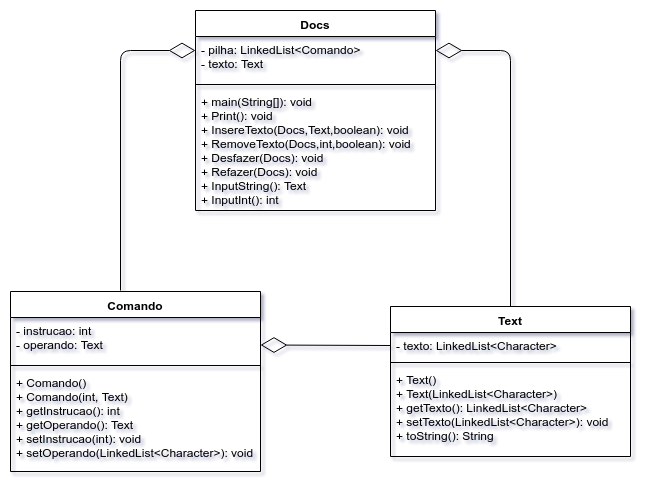

The diagram above was exported from draw.io. Its source (the exported page's mxGraphModel, read from the mxfile embedded in the PNG):
<mxGraphModel dx="1583" dy="763" grid="1" gridSize="10" guides="1" tooltips="1" connect="1" arrows="1" fold="1" page="1" pageScale="1" pageWidth="850" pageHeight="1100" background="#ffffff" math="0" shadow="0">
  <root>
    <mxCell id="0" />
    <mxCell id="1" parent="0" />
    <mxCell id="VSrF5GOYaHNz7Ry2Qq3U-1" value="Docs" style="swimlane;fontStyle=1;align=center;verticalAlign=top;childLayout=stackLayout;horizontal=1;startSize=26;horizontalStack=0;resizeParent=1;resizeParentMax=0;resizeLast=0;collapsible=1;marginBottom=0;shadow=0;" parent="1" vertex="1">
      <mxGeometry x="305" y="100" width="240" height="200" as="geometry">
        <mxRectangle x="100" y="100" width="60" height="26" as="alternateBounds" />
      </mxGeometry>
    </mxCell>
    <mxCell id="VSrF5GOYaHNz7Ry2Qq3U-2" value="- pilha: LinkedList&lt;Comando&gt;&#10;- texto: Text" style="text;strokeColor=none;fillColor=none;align=left;verticalAlign=top;spacingLeft=4;spacingRight=4;overflow=hidden;rotatable=0;points=[[0,0.5],[1,0.5]];portConstraint=eastwest;shadow=0;" parent="VSrF5GOYaHNz7Ry2Qq3U-1" vertex="1">
      <mxGeometry y="26" width="240" height="44" as="geometry" />
    </mxCell>
    <mxCell id="VSrF5GOYaHNz7Ry2Qq3U-3" value="" style="line;strokeWidth=1;fillColor=none;align=left;verticalAlign=middle;spacingTop=-1;spacingLeft=3;spacingRight=3;rotatable=0;labelPosition=right;points=[];portConstraint=eastwest;shadow=0;" parent="VSrF5GOYaHNz7Ry2Qq3U-1" vertex="1">
      <mxGeometry y="70" width="240" height="8" as="geometry" />
    </mxCell>
    <mxCell id="VSrF5GOYaHNz7Ry2Qq3U-4" value="+ main(String[]): void&#10;+ Print(): void&#10;+ InsereTexto(Docs,Text,boolean): void&#10;+ RemoveTexto(Docs,int,boolean): void&#10;+ Desfazer(Docs): void&#10;+ Refazer(Docs): void&#10;+ InputString(): Text&#10;+ InputInt(): int&#10;" style="text;strokeColor=none;fillColor=none;align=left;verticalAlign=top;spacingLeft=4;spacingRight=4;overflow=hidden;rotatable=0;points=[[0,0.5],[1,0.5]];portConstraint=eastwest;shadow=0;" parent="VSrF5GOYaHNz7Ry2Qq3U-1" vertex="1">
      <mxGeometry y="78" width="240" height="122" as="geometry" />
    </mxCell>
    <mxCell id="uu2OQSAOGSPnlbol2IxS-1" value="Text&#10;&#10;&#10;&#10;&#10;&#10;" style="swimlane;fontStyle=1;align=center;verticalAlign=top;childLayout=stackLayout;horizontal=1;startSize=26;horizontalStack=0;resizeParent=1;resizeParentMax=0;resizeLast=0;collapsible=1;marginBottom=0;" vertex="1" parent="1">
      <mxGeometry x="500" y="396" width="240" height="150" as="geometry" />
    </mxCell>
    <mxCell id="uu2OQSAOGSPnlbol2IxS-2" value="- texto: LinkedList&lt;Character&gt;" style="text;strokeColor=none;fillColor=none;align=left;verticalAlign=top;spacingLeft=4;spacingRight=4;overflow=hidden;rotatable=0;points=[[0,0.5],[1,0.5]];portConstraint=eastwest;" vertex="1" parent="uu2OQSAOGSPnlbol2IxS-1">
      <mxGeometry y="26" width="240" height="26" as="geometry" />
    </mxCell>
    <mxCell id="uu2OQSAOGSPnlbol2IxS-3" value="" style="line;strokeWidth=1;fillColor=none;align=left;verticalAlign=middle;spacingTop=-1;spacingLeft=3;spacingRight=3;rotatable=0;labelPosition=right;points=[];portConstraint=eastwest;" vertex="1" parent="uu2OQSAOGSPnlbol2IxS-1">
      <mxGeometry y="52" width="240" height="8" as="geometry" />
    </mxCell>
    <mxCell id="uu2OQSAOGSPnlbol2IxS-4" value="+ Text()&#10;+ Text(LinkedList&lt;Character&gt;)&#10;+ getTexto(): LinkedList&lt;Character&gt;&#10;+ setTexto(LinkedList&lt;Character&gt;): void&#10;+ toString(): String" style="text;strokeColor=none;fillColor=none;align=left;verticalAlign=top;spacingLeft=4;spacingRight=4;overflow=hidden;rotatable=0;points=[[0,0.5],[1,0.5]];portConstraint=eastwest;" vertex="1" parent="uu2OQSAOGSPnlbol2IxS-1">
      <mxGeometry y="60" width="240" height="90" as="geometry" />
    </mxCell>
    <mxCell id="uu2OQSAOGSPnlbol2IxS-10" value="Comando" style="swimlane;fontStyle=1;align=center;verticalAlign=top;childLayout=stackLayout;horizontal=1;startSize=26;horizontalStack=0;resizeParent=1;resizeParentMax=0;resizeLast=0;collapsible=1;marginBottom=0;" vertex="1" parent="1">
      <mxGeometry x="120" y="381" width="250" height="180" as="geometry" />
    </mxCell>
    <mxCell id="uu2OQSAOGSPnlbol2IxS-11" value="- instrucao: int&#10;- operando: Text" style="text;strokeColor=none;fillColor=none;align=left;verticalAlign=top;spacingLeft=4;spacingRight=4;overflow=hidden;rotatable=0;points=[[0,0.5],[1,0.5]];portConstraint=eastwest;" vertex="1" parent="uu2OQSAOGSPnlbol2IxS-10">
      <mxGeometry y="26" width="250" height="44" as="geometry" />
    </mxCell>
    <mxCell id="uu2OQSAOGSPnlbol2IxS-12" value="" style="line;strokeWidth=1;fillColor=none;align=left;verticalAlign=middle;spacingTop=-1;spacingLeft=3;spacingRight=3;rotatable=0;labelPosition=right;points=[];portConstraint=eastwest;" vertex="1" parent="uu2OQSAOGSPnlbol2IxS-10">
      <mxGeometry y="70" width="250" height="8" as="geometry" />
    </mxCell>
    <mxCell id="uu2OQSAOGSPnlbol2IxS-13" value="+ Comando()&#10;+ Comando(int, Text)&#10;+ getInstrucao(): int&#10;+ getOperando(): Text&#10;+ setInstrucao(int): void&#10;+ setOperando(LinkedList&lt;Character&gt;): void" style="text;strokeColor=none;fillColor=none;align=left;verticalAlign=top;spacingLeft=4;spacingRight=4;overflow=hidden;rotatable=0;points=[[0,0.5],[1,0.5]];portConstraint=eastwest;" vertex="1" parent="uu2OQSAOGSPnlbol2IxS-10">
      <mxGeometry y="78" width="250" height="102" as="geometry" />
    </mxCell>
    <mxCell id="uu2OQSAOGSPnlbol2IxS-32" value="" style="endArrow=diamondThin;endFill=0;endSize=24;html=1;" edge="1" parent="1">
      <mxGeometry width="160" relative="1" as="geometry">
        <mxPoint x="230" y="380" as="sourcePoint" />
        <mxPoint x="305" y="140" as="targetPoint" />
        <Array as="points">
          <mxPoint x="230" y="140" />
        </Array>
      </mxGeometry>
    </mxCell>
    <mxCell id="uu2OQSAOGSPnlbol2IxS-33" value="" style="endArrow=diamondThin;endFill=0;endSize=24;html=1;exitX=0.5;exitY=0;exitDx=0;exitDy=0;" edge="1" parent="1" source="uu2OQSAOGSPnlbol2IxS-1">
      <mxGeometry width="160" relative="1" as="geometry">
        <mxPoint x="620" y="390" as="sourcePoint" />
        <mxPoint x="545" y="140" as="targetPoint" />
        <Array as="points">
          <mxPoint x="620" y="140" />
        </Array>
      </mxGeometry>
    </mxCell>
    <mxCell id="uu2OQSAOGSPnlbol2IxS-35" value="" style="endArrow=diamondThin;endFill=0;endSize=24;html=1;exitX=0;exitY=0.5;exitDx=0;exitDy=0;" edge="1" parent="1" source="uu2OQSAOGSPnlbol2IxS-2">
      <mxGeometry width="160" relative="1" as="geometry">
        <mxPoint x="460" y="434.5" as="sourcePoint" />
        <mxPoint x="370" y="434.5" as="targetPoint" />
      </mxGeometry>
    </mxCell>
  </root>
</mxGraphModel>